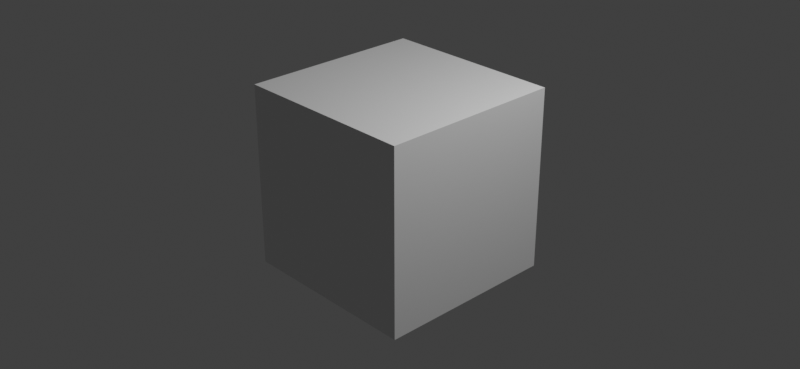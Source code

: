 # Source: node_split_2_linked.blend  (saved by Blender 4.1.9; exported with 4.5.12 LTS)
import bpy
from mathutils import Matrix  # noqa: F401  (used for matrix-valued properties, if any)

bpy.ops.wm.read_factory_settings(use_empty=True)
scene = bpy.context.scene
scene.name = 'Scene'

# ---- collections
col_collection = bpy.data.collections.new('Collection'); scene.collection.children.link(col_collection)

# ---- materials (node trees are filled in below, after node groups)
mat_material = bpy.data.materials.new('Material')
mat_material.alpha_threshold = 0.0
mat_material.use_transparent_shadow = False
mat_material.line_color = (0.0, 0.0, 0.0, 1.0)

# ---- material node trees
mat_material.use_nodes = True; mat_material.node_tree.nodes.clear()
_N = mat_material.node_tree.nodes; _L = mat_material.node_tree.links
n0 = _N.new('ShaderNodeOutputMaterial'); n0.name = 'Material Output'; n0.location = (300, 300)
n1 = _N.new('ShaderNodeBsdfPrincipled'); n1.name = 'Principled BSDF'; n1.location = (10, 300)
n1.distribution = 'GGX'
n1.subsurface_method = 'BURLEY'
n1.inputs[2].default_value = 0.4
n1.inputs[3].default_value = 1.45
n1.inputs[27].default_value = (0.0, 0.0, 0.0, 1.0)
n1.inputs[28].default_value = 1.0
_L.new(n1.outputs[0], n0.inputs[0])
n0.is_active_output = True

# ---- world
world_world = bpy.data.worlds.new('World'); scene.world = world_world
world_world.use_nodes = True; world_world.node_tree.nodes.clear()
_N = world_world.node_tree.nodes; _L = world_world.node_tree.links
n0 = _N.new('ShaderNodeOutputWorld'); n0.name = 'World Output'; n0.location = (300, 300)
n1 = _N.new('ShaderNodeBackground'); n1.name = 'Background'; n1.location = (10, 300)
n1.inputs[0].default_value = (0.05088, 0.05088, 0.05088, 1.0)
_L.new(n1.outputs[0], n0.inputs[0])
n0.is_active_output = True
world_world.color = (0.05088, 0.05088, 0.05088)
world_world.use_sun_shadow = False
world_world.sun_shadow_jitter_overblur = 0.0

# ---- cameras
cam_camera = bpy.data.cameras.new('Camera')
cam_camera.clip_end = 100.0
cam_camera.ortho_scale = 7.314

# ---- lights
light_light = bpy.data.lights.new('Light', 'POINT')
light_light.transmission_factor = 0.0
light_light.use_soft_falloff = False
light_light.energy = 1000.0
light_light.shadow_soft_size = 0.1
light_light.shadow_maximum_resolution = 0.006
light_light.use_absolute_resolution = True

# ---- meshes
me_cube = bpy.data.meshes.new('Cube')
me_cube.from_pydata([(1.0, 1.0, 1.0), (1.0, 1.0, -1.0), (1.0, -1.0, 1.0), (1.0, -1.0, -1.0), (-1.0, 1.0, 1.0), (-1.0, 1.0, -1.0), (-1.0, -1.0, 1.0), (-1.0, -1.0, -1.0)], [], [(0, 4, 6, 2), (3, 2, 6, 7), (7, 6, 4, 5), (5, 1, 3, 7), (1, 0, 2, 3), (5, 4, 0, 1)])
_uv = me_cube.uv_layers.new(name='UVMap')
_uv.uv.foreach_set('vector', [0.625, 0.5, 0.875, 0.5, 0.875, 0.75, 0.625, 0.75, 0.375, 0.75, 0.625, 0.75, 0.625, 1.0, 0.375, 1.0, 0.375, 0.0, 0.625, 0.0, 0.625, 0.25, 0.375, 0.25, 0.125, 0.5, 0.375, 0.5, 0.375, 0.75, 0.125, 0.75, 0.375, 0.5, 0.625, 0.5, 0.625, 0.75, 0.375, 0.75, 0.375, 0.25, 0.625, 0.25, 0.625, 0.5, 0.375, 0.5])
me_cube.materials.append(mat_material)
me_cube.use_remesh_preserve_volume = False
me_cube.use_remesh_preserve_attributes = False
me_cube.use_mirror_vertex_groups = False
me_cube.update()

# ---- objects
ob_cube = bpy.data.objects.new('Cube', me_cube)
ob_light = bpy.data.objects.new('Light', light_light)
ob_camera = bpy.data.objects.new('Camera', cam_camera)

# ---- transforms, parenting, visibility, modifiers, constraints
ob_cube.location = (0.0, 0.0, 0.0)
ob_cube.lock_rotations_4d = False
ob_cube.empty_display_type = 'ARROWS'
ob_cube.lineart.crease_threshold = 0.0
ob_light.location = (4.076, 1.005, 5.904)
ob_light.rotation_euler = (0.6503, 0.05522, 1.866)
ob_light.lock_rotations_4d = False
ob_light.empty_display_type = 'ARROWS'
ob_light.color = (0.0, 0.0, 0.0, 0.0)
ob_light.lineart.crease_threshold = 0.0
ob_camera.location = (7.359, -6.926, 4.958)
ob_camera.rotation_euler = (1.109, 0.0, 0.8149)
ob_camera.lock_rotations_4d = False
ob_camera.empty_display_type = 'ARROWS'
ob_camera.color = (0.0, 0.0, 0.0, 0.0)
ob_camera.display_type = 'WIRE'
ob_camera.lineart.crease_threshold = 0.0

# ---- collection membership
col_collection.objects.link(ob_cube)
col_collection.objects.link(ob_light)
col_collection.objects.link(ob_camera)

# ---- scene / render settings (as saved in the file)
scene.camera = ob_camera
scene.frame_start = 1; scene.frame_end = 250; scene.frame_set(1)
scene.render.engine = 'BLENDER_EEVEE_NEXT'
scene.render.resolution_x = 256
scene.render.resolution_y = 118
scene.cycles.use_denoising = False
scene.cycles.sampling_pattern = 'TABULATED_SOBOL'
scene.view_settings.view_transform = 'Standard'
bpy.context.view_layer.update()
